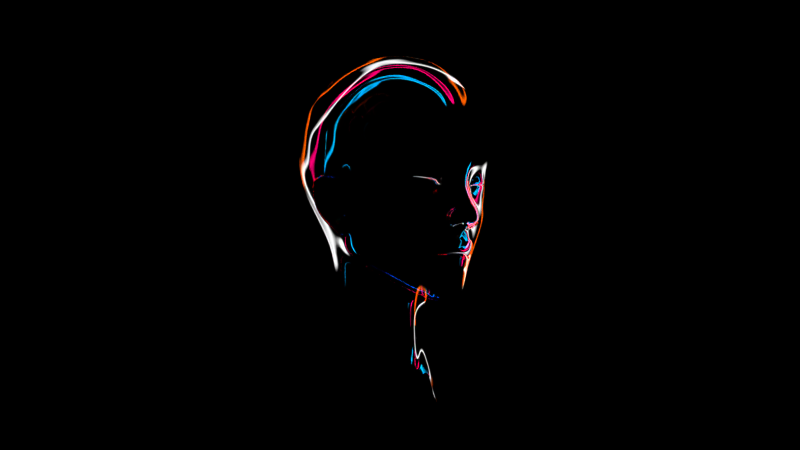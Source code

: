 # Source: FlameHead.blend  (saved by Blender 2.76.0; exported with 4.5.12 LTS)
import bpy
from mathutils import Matrix  # noqa: F401  (used for matrix-valued properties, if any)

bpy.ops.wm.read_factory_settings(use_empty=True)
scene = bpy.context.scene
scene.name = 'Scene'

# ---- collections
col_collection_1 = bpy.data.collections.new('Collection 1'); scene.collection.children.link(col_collection_1)

# ---- materials (node trees are filled in below, after node groups)
mat_flame_head = bpy.data.materials.new('Flame_Head')
mat_flame_head.alpha_threshold = 0.0
mat_flame_head.preview_render_type = 'SHADERBALL'
mat_flame_head.roughness = 0.5

# ---- material node trees
mat_flame_head.use_nodes = True; mat_flame_head.node_tree.nodes.clear()
_N = mat_flame_head.node_tree.nodes; _L = mat_flame_head.node_tree.links
n0 = _N.new('NodeFrame'); n0.name = 'Frame.001'; n0.location = (595, 1074)
n0.label = 'Topmost layer'
n0.width = 429
n1 = _N.new('NodeFrame'); n1.name = 'Frame.002'; n1.location = (607, 827)
n1.label = 'Refraction source'
n1.width = 422
n2 = _N.new('NodeFrame'); n2.name = 'Frame'; n2.location = (1740, 526)
n2.label = 'Remove inner reflections'
n2.width = 656
n3 = _N.new('ShaderNodeValToRGB'); n3.name = 'ColorRamp.006'; n3.location = (-537, -381)
n3.width = 246
n3.color_ramp.interpolation = 'EASE'
while len(n3.color_ramp.elements) > 1: n3.color_ramp.elements.remove(n3.color_ramp.elements[-1])
n3.color_ramp.elements[0].position = 0.0; n3.color_ramp.elements[0].color = (1.0, 1.0, 1.0, 1.0)
_e = n3.color_ramp.elements.new(1.0); _e.color = (1.0, 1.0, 1.0, 1.0)
n4 = _N.new('ShaderNodeValToRGB'); n4.name = 'ColorRamp.007'; n4.location = (-530, -620)
n4.width = 246
n4.color_ramp.interpolation = 'EASE'
while len(n4.color_ramp.elements) > 1: n4.color_ramp.elements.remove(n4.color_ramp.elements[-1])
n4.color_ramp.elements[0].position = 0.0; n4.color_ramp.elements[0].color = (1.0, 1.0, 1.0, 1.0)
_e = n4.color_ramp.elements.new(1.0); _e.color = (0.89, 0.89, 0.89, 1.0)
n5 = _N.new('ShaderNodeValToRGB'); n5.name = 'ColorRamp.002'; n5.location = (-527, -859)
n5.width = 246
n5.color_ramp.interpolation = 'EASE'
while len(n5.color_ramp.elements) > 1: n5.color_ramp.elements.remove(n5.color_ramp.elements[-1])
n5.color_ramp.elements[0].position = 0.0; n5.color_ramp.elements[0].color = (1.0, 1.0, 1.0, 1.0)
_e = n5.color_ramp.elements.new(1.0); _e.color = (0.7874, 0.7874, 0.7874, 1.0)
n6 = _N.new('ShaderNodeBsdfRefraction'); n6.name = 'Refraction BSDF'; n6.location = (-82, -769)
n6.distribution = 'GGX'
n6.inputs[0].default_value = (0.0, 0.5392, 1.0, 1.0)
n7 = _N.new('ShaderNodeMix'); n7.name = 'Mix.005'; n7.location = (30, -30)
n7.data_type = 'RGBA'
n7.inputs[6].default_value = (0.0, 0.0, 0.0, 1.0)
n8 = _N.new('ShaderNodeValToRGB'); n8.name = 'ColorRamp.009'; n8.location = (-47, 1246)
n8.width = 238
n8.color_ramp.interpolation = 'EASE'
while len(n8.color_ramp.elements) > 1: n8.color_ramp.elements.remove(n8.color_ramp.elements[-1])
n8.color_ramp.elements[0].position = 0.4862; n8.color_ramp.elements[0].color = (0.0, 0.0, 0.0, 1.0)
_e = n8.color_ramp.elements.new(0.5); _e.color = (1.0, 1.0, 1.0, 1.0)
_e = n8.color_ramp.elements.new(0.5367); _e.color = (0.0, 0.0, 0.0, 1.0)
n9 = _N.new('ShaderNodeLightPath'); n9.name = 'Light Path.002'; n9.location = (251, 839)
n10 = _N.new('ShaderNodeValToRGB'); n10.name = 'ColorRamp.005'; n10.location = (-77, 803)
n10.width = 238
n10.color_ramp.interpolation = 'EASE'
while len(n10.color_ramp.elements) > 1: n10.color_ramp.elements.remove(n10.color_ramp.elements[-1])
n10.color_ramp.elements[0].position = 0.5229; n10.color_ramp.elements[0].color = (0.0, 0.0, 0.0, 1.0)
_e = n10.color_ramp.elements.new(0.5413); _e.color = (1.0, 1.0, 1.0, 1.0)
_e = n10.color_ramp.elements.new(0.5826); _e.color = (0.0, 0.0, 0.0, 1.0)
n11 = _N.new('ShaderNodeMix'); n11.name = 'Mix'; n11.location = (30, -44)
n11.data_type = 'RGBA'
n11.inputs[7].default_value = (0.0, 0.0, 0.0, 1.0)
n12 = _N.new('ShaderNodeEmission'); n12.name = 'Emission'; n12.location = (252, -30)
n13 = _N.new('ShaderNodeAddShader'); n13.name = 'Add Shader.003'; n13.location = (1114, 907)
n14 = _N.new('ShaderNodeEmission'); n14.name = 'Emission.002'; n14.location = (259, -69)
n15 = _N.new('ShaderNodeValToRGB'); n15.name = 'ColorRamp.004'; n15.location = (-555, 184)
n15.width = 238
n15.color_ramp.interpolation = 'B_SPLINE'
while len(n15.color_ramp.elements) > 1: n15.color_ramp.elements.remove(n15.color_ramp.elements[-1])
n15.color_ramp.elements[0].position = 0.6055; n15.color_ramp.elements[0].color = (0.0, 0.0, 0.0, 1.0)
_e = n15.color_ramp.elements.new(0.8211); _e.color = (1.0, 1.0, 1.0, 1.0)
n16 = _N.new('NodeReroute'); n16.name = 'Reroute'; n16.location = (277, 77)
n16.width = 16
n17 = _N.new('ShaderNodeBsdfRefraction'); n17.name = 'Refraction BSDF.002'; n17.location = (-85, -570)
n17.distribution = 'GGX'
n17.inputs[0].default_value = (1.0, 0.0, 0.183, 1.0)
n18 = _N.new('ShaderNodeAddShader'); n18.name = 'Add Shader.002'; n18.location = (161, -445)
n19 = _N.new('ShaderNodeAddShader'); n19.name = 'Add Shader.001'; n19.location = (374, -496)
n20 = _N.new('ShaderNodeMixShader'); n20.name = 'Mix Shader'; n20.location = (706, 36)
n21 = _N.new('NodeReroute'); n21.name = 'Reroute.001'; n21.location = (296, 2)
n21.width = 16
n21.socket_idname = 'NodeSocketShader'
n22 = _N.new('ShaderNodeBsdfAnisotropic'); n22.name = 'Glossy BSDF.001'; n22.location = (-61, 54)
n22.distribution = 'GGX'
n22.inputs[1].default_value = 0.0
n23 = _N.new('ShaderNodeBsdfRefraction'); n23.name = 'Refraction BSDF.001'; n23.location = (-87, -363)
n23.distribution = 'GGX'
n23.inputs[0].default_value = (1.0, 0.1268, 0.0, 1.0)
n24 = _N.new('ShaderNodeLayerWeight'); n24.name = 'Layer Weight.002'; n24.location = (-971, -667)
n24.inputs[0].default_value = 0.96
n25 = _N.new('ShaderNodeTexCoord'); n25.name = 'Texture Coordinate'; n25.location = (-1447, 823)
n26 = _N.new('ShaderNodeMapping'); n26.name = 'Mapping'; n26.location = (-1264, 849)
n26.inputs[1].default_value = (-14.6, -3.65, 0.0)
n26.inputs[2].default_value = (0.0, 1.571, 0.0)
n27 = _N.new('ShaderNodeTexNoise'); n27.name = 'Noise Texture'; n27.location = (-894, 764)
n27.inputs[2].default_value = 0.08
n27.inputs[3].default_value = 1.0
n27.inputs[8].default_value = 2.5
n28 = _N.new('ShaderNodeLayerWeight'); n28.name = 'Layer Weight'; n28.location = (-867, 379)
n28.inputs[0].default_value = 0.8
n29 = _N.new('ShaderNodeMath'); n29.name = 'Math.001'; n29.location = (-511, 775)
n29.operation = 'MULTIPLY'
n30 = _N.new('ShaderNodeAddShader'); n30.name = 'Add Shader'; n30.location = (1435, 260)
n31 = _N.new('ShaderNodeOutputMaterial'); n31.name = 'Material Output.003'; n31.location = (2575, 388)
n32 = _N.new('ShaderNodeLightPath'); n32.name = 'Light Path.001'; n32.location = (38, -164)
n33 = _N.new('ShaderNodeMath'); n33.name = 'Math.002'; n33.location = (225, -180)
n33.operation = 'GREATER_THAN'
n33.inputs[1].default_value = 1.0
n34 = _N.new('ShaderNodeBsdfTransparent'); n34.name = 'Transparent BSDF.002'; n34.location = (311, -391)
n35 = _N.new('NodeReroute'); n35.name = 'Reroute.002'; n35.location = (38, -111)
n35.width = 16
n35.socket_idname = 'NodeSocketShader'
n36 = _N.new('ShaderNodeValToRGB'); n36.name = 'ColorRamp'; n36.location = (-564, 422)
n36.width = 238
n36.color_ramp.interpolation = 'EASE'
while len(n36.color_ramp.elements) > 1: n36.color_ramp.elements.remove(n36.color_ramp.elements[-1])
n36.color_ramp.elements[0].position = 0.367; n36.color_ramp.elements[0].color = (1.0, 1.0, 1.0, 1.0)
_e = n36.color_ramp.elements.new(0.6284); _e.color = (0.0, 0.0, 0.0, 1.0)
n37 = _N.new('ShaderNodeMixShader'); n37.name = 'Mix Shader.002'; n37.location = (486, -30)
n37.mute = True
n7.parent = n0
n11.parent = n1
n12.parent = n1
n14.parent = n0
n32.parent = n2
n33.parent = n2
n34.parent = n2
n35.parent = n2
n37.parent = n2
_L.new(n28.outputs[1], n36.inputs[0])
_L.new(n24.outputs[1], n5.inputs[0])
_L.new(n20.outputs[0], n30.inputs[1])
_L.new(n21.outputs[0], n20.inputs[2])
_L.new(n16.outputs[0], n20.inputs[0])
_L.new(n28.outputs[1], n15.inputs[0])
_L.new(n28.outputs[1], n29.inputs[0])
_L.new(n10.outputs[0], n11.inputs[6])
_L.new(n24.outputs[1], n3.inputs[0])
_L.new(n18.outputs[0], n19.inputs[0])
_L.new(n17.outputs[0], n18.inputs[1])
_L.new(n24.outputs[1], n4.inputs[0])
_L.new(n29.outputs[0], n10.inputs[0])
_L.new(n25.outputs[3], n26.inputs[0])
_L.new(n27.outputs[0], n29.inputs[1])
_L.new(n26.outputs[0], n27.inputs[0])
_L.new(n23.outputs[0], n18.inputs[0])
_L.new(n33.outputs[0], n37.inputs[0])
_L.new(n34.outputs[0], n37.inputs[2])
_L.new(n32.outputs[9], n33.inputs[0])
_L.new(n9.outputs[0], n11.inputs[0])
_L.new(n5.outputs[0], n6.inputs[2])
_L.new(n3.outputs[0], n23.inputs[2])
_L.new(n4.outputs[0], n17.inputs[2])
_L.new(n29.outputs[0], n8.inputs[0])
_L.new(n11.outputs[2], n12.inputs[0])
_L.new(n13.outputs[0], n30.inputs[0])
_L.new(n7.outputs[2], n14.inputs[0])
_L.new(n8.outputs[0], n7.inputs[7])
_L.new(n9.outputs[0], n7.inputs[0])
_L.new(n14.outputs[0], n13.inputs[0])
_L.new(n12.outputs[0], n13.inputs[1])
_L.new(n6.outputs[0], n19.inputs[1])
_L.new(n35.outputs[0], n37.inputs[1])
_L.new(n36.outputs[0], n16.inputs[0])
_L.new(n19.outputs[0], n20.inputs[1])
_L.new(n22.outputs[0], n21.inputs[0])
_L.new(n37.outputs[0], n31.inputs[0])
_L.new(n30.outputs[0], n35.inputs[0])
_L.new(n15.outputs[0], n22.inputs[0])
n31.is_active_output = True

# ---- world
world_world_001 = bpy.data.worlds.new('World.001'); scene.world = world_world_001
world_world_001.use_nodes = True; world_world_001.node_tree.nodes.clear()
_N = world_world_001.node_tree.nodes; _L = world_world_001.node_tree.links
n0 = _N.new('ShaderNodeBackground'); n0.name = 'Background.003'; n0.location = (-2, 737)
n0.inputs[0].default_value = (0.0, 0.0, 0.0, 1.0)
n1 = _N.new('ShaderNodeOutputWorld'); n1.name = 'World Output.003'; n1.location = (567, 714)
_L.new(n0.outputs[0], n1.inputs[0])
n1.is_active_output = True
world_world_001.color = (0.0, 0.0, 0.0)
world_world_001.use_sun_shadow = False
world_world_001.sun_shadow_jitter_overblur = 0.0
world_world_001.cycles.sampling_method = 'MANUAL'

# ---- cameras
cam_camera_006 = bpy.data.cameras.new('Camera.006')
cam_camera_006.type = 'PANO'
cam_camera_006.clip_end = 100.0
cam_camera_006.lens = 35.0
cam_camera_006.sensor_width = 32.0
cam_camera_006.sensor_height = 18.0
cam_camera_006.display_size = 2.0
cam_camera_006.fisheye_lens = 41.81
cam_camera_006.dof.focus_distance = 0.0

# ---- meshes
me_cube_029 = bpy.data.meshes.new('Cube.029')
me_cube_029.from_pydata([(-1.269, -3.267, 26.03), (0.0, -4.305, 25.49), (-3.195, -0.3226, 30.94), (0.0, 3.076, 35.0), (0.0, -5.257, 31.27), (0.0, -4.327, 34.32), (0.0, -0.3774, 36.35), (0.0, 2.28, 26.41), (0.0, 2.405, 27.57), (0.0, 3.524, 29.18), (0.0, 4.261, 33.01), (-2.689, -1.154, 27.58), (-1.411, -4.801, 31.23), (-1.949, -4.455, 31.36), (-0.08952, -5.116, 28.36), (-0.1391, -5.483, 28.51), (-0.2434, -5.544, 28.69), (0.0, -4.579, 27.3), (-0.6143, -4.369, 27.25), (-0.7553, -4.434, 29.86), (-2.452, -3.703, 29.88), (-2.812, -3.234, 30.13), (-1.12, -4.408, 30.22), (-1.846, -4.268, 30.27), (-0.8369, -4.239, 30.13), (-0.8542, -4.259, 30.15), (-0.7528, -4.478, 30.39), (-1.114, -4.413, 30.26), (-1.506, -4.419, 30.28), (-2.085, -4.001, 30.32), (-2.035, -4.045, 30.31), (-1.468, -4.449, 30.79), (-2.28, -3.852, 30.65), (-2.431, -4.091, 31.34), (-2.753, -3.614, 31.17), (-2.091, -4.015, 29.73), (-3.148, 0.68, 29.82), (-2.181, -1.987, 26.94), (-0.5987, -4.068, 25.61), (-3.344, 0.639, 32.23), (-2.34, -3.855, 29.35), (-0.6212, -4.626, 29.0), (-0.7099, -4.517, 28.73), (-0.6732, -4.486, 28.45), (-0.5584, -4.585, 28.31), (-0.3074, -5.083, 30.96), (-0.2439, -4.931, 30.53), (-0.2152, -4.912, 30.1), (-0.2609, -5.446, 29.04), (-2.037, -4.037, 30.34), (-0.8722, -4.262, 30.12), (-0.6935, -4.414, 30.17), (-0.4859, -4.54, 30.14), (-1.04, -4.53, 30.66), (-0.974, -4.959, 31.1), (-0.2108, -4.597, 27.31), (-1.065, -4.004, 27.19), (-0.5403, -4.732, 27.84), (-0.2561, -4.852, 27.92), (0.0, -4.803, 27.84), (-0.485, -4.452, 26.7), (0.0, -4.616, 26.68), (-0.6666, -4.309, 26.77), (-0.8803, -4.145, 26.91), (-3.045, 0.4509, 29.13), (-3.313, 0.3921, 31.51), (-2.657, -3.418, 29.53), (-2.425, -3.69, 30.37), (-1.927, -4.162, 29.97), (0.0, -2.891, 35.72), (0.0, 1.172, 36.12), (-0.08521, -4.893, 28.26), (-0.4939, -4.725, 28.33), (-0.5359, -4.911, 28.37), (-0.453, -5.046, 28.4), (-0.3538, -5.079, 28.41), (-0.2601, -4.984, 28.41), (-0.2771, -4.848, 28.38), (-0.1736, -4.799, 28.19), (-2.788, -0.3232, 28.46), (-3.377, -0.06644, 28.54), (-3.535, 0.6047, 29.32), (-3.546, 0.7966, 29.89), (-3.646, 0.7451, 30.41), (-3.555, 0.346, 30.78), (-3.362, -0.3614, 30.64), (-2.452, -3.215, 28.41), (-2.388, -2.824, 27.89), (-2.288, -2.391, 27.38), (0.0, -5.702, 28.72), (0.0, -5.583, 29.1), (0.0, -4.975, 30.1), (0.0, -4.957, 30.53), (0.0, -5.113, 30.93), (0.0, -5.583, 28.47), (-0.227, -4.826, 27.45), (0.0, -4.782, 27.45), (0.0, -4.749, 27.1), (0.0, -4.703, 26.8), (0.0, -4.441, 26.16), (-2.983, -2.816, 29.75), (-0.9513, -3.681, 25.8), (-0.845, -4.098, 26.35), (-0.5418, -4.283, 26.23), (-1.151, -4.401, 29.92), (-0.8415, -4.372, 30.02), (-2.448, -1.584, 27.24), (-2.845, -1.701, 28.33), (-2.772, -1.431, 27.95), (-2.925, -2.105, 28.86), (0.0, -4.368, 26.5), (-0.7025, -4.163, 26.59), (-0.4522, -4.266, 26.53), (0.0, -3.854, 25.3), (0.0, -2.227, 25.37), (-2.064, -1.584, 26.65), (-2.62, -2.345, 28.13), (-2.683, -2.742, 28.63), (-2.535, -1.952, 27.66), (-0.6365, -4.845, 28.38), (-0.5394, -5.097, 28.43), (-1.165, -3.88, 26.61), (-1.708, -2.662, 26.43), (-1.802, -3.088, 26.9), (-1.013, -3.972, 26.77), (-0.458, -4.609, 27.12), (-0.6368, -4.477, 27.11), (-0.4931, -4.527, 26.8), (-0.6641, -4.396, 26.85), (-1.039, -4.235, 27.43), (-1.215, -3.943, 27.13), (-1.897, -3.497, 27.49), (-0.7741, -4.751, 28.8), (-0.8043, -4.738, 28.49), (-0.7188, -4.765, 28.91), (-0.5894, -5.026, 28.9), (-0.6607, -5.124, 28.61), (-0.3166, -5.206, 28.51), (0.0, -5.135, 28.31), (0.0, -4.916, 28.23), (-0.08466, -5.318, 28.4), (0.0, -5.36, 28.34), (0.0, -4.814, 28.16), (-0.3213, -4.766, 28.32), (-0.3764, -5.244, 28.64), (-0.3746, -5.231, 28.9), (-0.3013, -4.942, 27.78), (0.0, -4.869, 27.7), (-0.4357, -4.712, 28.32), (-0.4485, -4.683, 28.17), (-0.2305, -4.812, 28.04), (0.0, -4.767, 28.0), (-0.6991, -4.54, 28.2), (-0.5334, -4.66, 27.99), (-0.7845, -4.452, 28.42), (-0.8209, -4.475, 28.74), (-0.7187, -4.512, 29.02), (-0.7795, -4.494, 27.68), (0.0, -3.355, 25.21), (-1.188, -4.209, 27.83), (-0.9941, -4.414, 28.35), (-0.9784, -4.448, 28.75), (-1.354, -3.886, 27.16), (-1.102, -4.201, 27.61), (-0.8079, -4.404, 27.84), (-0.9057, -4.396, 28.06), (0.0, -4.582, 27.29), (-0.4206, -4.505, 27.27), (-0.6119, -4.37, 27.23), (-0.6662, -4.568, 27.36), (-1.04, -4.021, 27.17), (-1.055, -4.021, 27.21), (-1.168, -3.94, 27.01), (-1.209, -4.019, 27.32), (-0.9751, -4.106, 27.19), (-0.9759, -4.11, 27.21), (-0.8455, -4.217, 26.97), (-0.9759, -4.294, 27.36), (-1.183, -4.311, 29.61), (-0.733, -4.448, 29.67), (-0.376, -4.933, 29.21), (-0.5425, -4.963, 29.02), (-0.3773, -5.165, 29.05), (-0.2015, -5.303, 29.27), (0.0, -5.424, 29.34), (-0.7501, -4.462, 29.37), (-1.593, -4.257, 29.05), (-1.872, -3.825, 28.01), (-1.322, -3.808, 26.91), (-0.8646, -4.227, 27.2), (-0.8696, -4.228, 27.22), (-0.8622, -4.322, 27.27), (-0.8065, -4.306, 27.1), (-0.5379, -4.783, 27.72), (-0.7774, -4.582, 27.57), (-0.3106, -4.241, 25.54), (-0.2562, -4.558, 26.68), (-0.2816, -4.387, 26.19), (-0.2293, -4.339, 26.51), (-0.2355, -4.706, 27.13), (-0.262, -4.641, 26.79), (-0.2095, -4.597, 27.29), (-0.4241, -4.497, 27.29), (-0.4526, -4.743, 27.41), (-0.3223, -4.694, 28.55), (-0.3986, -4.67, 28.55), (-0.4703, -4.667, 28.57), (-0.2653, -4.78, 28.61), (-0.2723, -4.901, 28.66), (-0.3798, -4.984, 28.68), (-0.4628, -4.958, 28.68), (-0.5214, -4.833, 28.65), (-0.2155, -5.087, 29.68), (0.0, -5.192, 29.69), (-0.445, -4.575, 29.71), (-0.5069, -4.566, 29.32), (-0.3185, -4.748, 30.12), (-0.3037, -4.832, 29.69), (-0.8916, -4.445, 29.12), (-2.235, -3.885, 30.07), (-2.576, -0.7857, 27.3), (-2.356, -1.217, 26.93), (-2.564, 0.1068, 27.95), (-1.113, -2.828, 25.75), (-0.5295, -3.636, 25.35), (-1.543, -2.275, 26.15), (-0.8475, -3.306, 25.5), (-0.282, -3.782, 25.32), (-2.447, -3.555, 28.91), (-2.99, -2.45, 29.29), (-2.724, -3.109, 29.09), (-1.768, -4.073, 28.53), (-1.504, -2.943, 26.24), (-1.551, -3.421, 26.73), (-1.347, -2.538, 25.95), (-1.309, -4.019, 27.43), (-1.04, -4.389, 29.34), (-1.256, -4.371, 28.88), (-1.431, -4.252, 28.28), (0.0, -4.399, 25.76), (-0.938, -3.884, 26.03), (-0.5985, -4.185, 25.86), (-1.239, -3.599, 26.31), (-0.3146, -4.331, 25.8), (-1.576, -3.741, 27.27), (-1.541, -3.965, 27.75), (-2.99, -2.955, 30.51), (-3.194, -1.388, 30.15), (0.0, -5.126, 32.56), (0.0, 4.071, 30.31), (-0.6258, -5.038, 31.01), (-0.9053, -4.711, 30.82), (-0.5566, -4.59, 30.47), (-0.3249, -5.225, 31.28), (-0.637, -5.153, 31.34), (-0.964, -5.058, 31.44), (-1.39, -4.896, 31.56), (-2.402, -4.129, 31.78), (-2.743, -3.62, 31.74), (-1.93, -4.537, 31.69), (-0.3494, -4.778, 30.52), (-1.44, -4.61, 30.98), (-0.2565, -4.99, 30.72), (0.0, -5.007, 30.7), (-0.4356, -4.871, 30.74), (-2.412, -3.838, 30.96), (-2.656, -3.486, 30.76), (-1.882, -4.198, 30.78), (-1.847, -4.277, 30.31), (-1.943, -4.263, 31.02), (-3.378, -0.2935, 30.45), (-3.206, -0.3282, 30.04), (-3.524, 0.2692, 30.56), (-3.597, 0.5921, 30.27), (-3.521, 0.6443, 29.9), (-3.499, 0.4536, 29.48), (-3.347, -0.1873, 28.85), (-3.363, 0.45, 29.62), (-3.389, 0.6046, 29.89), (-3.454, 0.5534, 30.21), (-3.382, 0.2141, 30.48), (-3.236, -0.2366, 30.41), (-3.29, 0.1234, 29.9), (-3.236, -0.08111, 30.04), (-3.299, 0.213, 29.78), (-3.299, 0.1564, 29.65), (-3.136, -0.5377, 29.82), (-3.166, -0.4817, 29.62), (-3.121, -0.4915, 29.29), (-3.012, -0.6758, 29.0), (-3.033, -0.5632, 28.92), (-2.835, -0.5236, 28.88), (-2.834, -0.6293, 28.91), (-3.043, -0.4318, 29.29), (-3.087, -0.4221, 29.62), (-3.068, -0.1326, 29.99), (-3.12, -0.8041, 30.05), (-3.082, -0.7892, 29.66), (-3.045, -0.7864, 29.3), (-3.447, 0.2528, 28.84), (-3.413, 0.1881, 29.07), (-3.366, 0.6415, 29.27), (-3.277, 0.2709, 28.8), (-3.203, -0.02837, 28.53), (-3.388, 0.3753, 30.82), (-3.201, -0.3614, 30.64), (-3.48, 0.7856, 30.43), (-3.38, 0.8395, 29.88), (-3.032, 0.02297, 29.83), (-3.02, 0.02862, 29.69), (-3.078, -0.06894, 29.58), (-3.051, -0.136, 29.6), (-3.055, -0.2158, 29.7), (-3.055, -0.2566, 29.81), (-3.207, -0.6203, 30.28), (-3.253, -0.3807, 30.28), (-3.213, -0.3282, 30.31), (-3.302, 0.2834, 30.02), (-3.231, -0.009481, 30.24), (-3.31, 0.3782, 29.83), (-3.349, 0.3218, 29.59), (-3.203, -0.2704, 30.15), (-3.182, -0.11, 29.96), (-3.225, 0.08347, 29.65), (-3.215, 0.1296, 29.74), (-3.203, 0.02935, 29.85), (-3.217, -0.4559, 30.03), (-3.079, -0.2836, 30.06), (-2.719, -3.472, 32.37), (-2.681, -3.244, 33.13), (-2.605, -2.954, 33.81), (-3.042, -0.4577, 29.82), (-3.122, -0.374, 29.99), (-3.069, -0.3109, 28.25), (-2.961, -0.7281, 28.06), (-2.96, -0.9055, 28.12), (-3.009, -0.8149, 29.06), (-3.117, -1.325, 29.61), (-3.024, -1.198, 29.04), (-2.914, -0.4361, 29.75), (-2.918, -0.4356, 29.94), (-2.947, -0.5245, 29.93), (-2.93, -0.5665, 29.78), (-3.411, 0.3104, 29.49), (-3.316, 0.1988, 29.11), (-3.151, -0.1492, 28.89), (-3.257, -0.02168, 29.33), (-3.347, 0.1309, 29.57), (-3.209, -0.2694, 29.22), (-3.069, -0.1102, 29.49), (-3.226, 0.04284, 29.55), (-3.008, -0.1784, 29.39), (-3.127, -0.08447, 29.37), (-2.997, -0.303, 29.3), (-3.135, -0.3101, 29.29), (-2.901, -0.2603, 29.24), (-2.912, -0.1715, 29.35), (-2.944, -0.1678, 29.48), (-2.816, -0.2969, 29.44), (-2.827, -0.406, 29.33), (-2.831, -0.4921, 29.42), (-2.812, -0.4266, 29.54), (-2.918, -0.6132, 29.55), (-2.892, -0.6132, 29.29), (-2.911, -0.311, 29.57), (-3.117, -0.4342, 29.01), (-3.017, -0.4283, 29.1), (-2.917, -0.3984, 29.12), (-2.827, -0.4707, 29.0), (-2.825, -0.6004, 29.05), (-3.095, -0.4212, 28.82), (-3.013, -0.995, 28.94), (-3.123, -0.9302, 28.49), (-3.07, -1.058, 28.46), (-3.181, -0.8004, 28.23), (-3.112, -0.7231, 28.06), (-3.099, -0.9043, 28.16), (-3.256, -0.3703, 28.26), (-3.257, -0.4317, 28.68), (-3.004, -0.4848, 28.1), (-3.206, -0.5243, 28.1), (-3.073, -0.5753, 28.82), (-3.123, -0.7879, 28.8), (-2.984, -1.103, 28.45), (-3.108, -1.831, 29.51), (-3.036, -1.546, 29.02), (-2.953, -1.272, 28.43), (-2.904, -0.9583, 28.06), (-2.903, -0.5972, 28.31), (-2.906, -0.435, 28.75), (-3.127, 0.2774, 29.28), (-3.199, 0.4336, 29.74), (-3.222, 0.3938, 30.14), (-3.204, 0.2053, 30.34), (-3.128, -0.2898, 30.44), (-3.05, 0.02084, 28.99), (-2.711, -0.3238, 27.67), (-2.856, -0.7189, 27.96), (-3.121, -0.6442, 30.49), (-3.115, -0.8702, 30.53), (-3.17, -2.184, 30.19), (-3.161, -2.225, 30.88), (-3.227, -1.388, 30.68), (-3.033, -2.93, 31.02), (0.0, -4.668, 26.73), (-0.4889, -4.495, 26.74), (-0.6653, -4.357, 26.81), (-0.299, -4.931, 27.83), (0.0, -4.863, 27.73), (-1.01, -4.063, 27.18), (-1.018, -4.065, 27.21), (-0.8632, -4.185, 26.94), (-0.9984, -4.285, 27.38), (-0.5453, -4.777, 27.76), (-0.7894, -4.566, 27.61), (-0.259, -4.607, 26.73), (-1.517, -4.405, 30.24), (-1.541, -4.352, 29.89), (-1.944, -2.35, 26.67), (-2.035, -2.788, 27.12), (-2.141, -3.224, 27.67), (-1.953, -4.119, 29.19), (-2.163, -3.581, 28.2), (-1.675, -4.233, 29.64), (-1.798, -1.941, 26.39), (-2.095, -3.88, 28.71), (-1.383, -4.816, 32.4), (-1.92, -4.45, 32.48), (-2.348, -4.05, 32.46), (-0.9234, -5.03, 32.29), (0.0, -5.25, 31.83), (-0.6168, -5.179, 31.78), (-0.482, -5.093, 32.48), (-0.3242, -5.23, 31.8), (0.0, -4.867, 33.45), (-0.892, -4.407, 34.0), (-1.816, -3.796, 34.06), (-1.38, -4.554, 33.35), (-1.885, -4.2, 33.31), (-0.9108, -4.773, 33.33), (-0.4992, -4.333, 34.25), (-2.249, -3.4, 33.94), (-0.4658, -4.85, 33.42), (-2.308, -3.774, 33.23), (-3.157, -2.189, 31.53), (-3.019, -2.876, 31.64), (-3.22, -1.313, 31.3), (-3.212, -1.194, 31.97), (-3.007, -2.759, 32.25), (-3.151, -2.098, 32.14), (-3.152, -1.914, 32.88), (-2.988, -2.55, 33.0), (-3.273, -1.032, 32.71), (-3.278, -0.8171, 33.43), (-2.913, -2.333, 33.65), (-3.337, -0.2499, 32.49), (-3.357, -0.003877, 33.21), (-3.29, -0.4667, 31.8), (-3.214, -0.7263, 31.11), (-2.145, 2.852, 29.77), (-3.029, 1.903, 30.3), (-3.207, 1.147, 31.04), (-3.205, 1.698, 31.76), (-2.865, 2.658, 31.16), (-2.165, 3.443, 30.72), (-1.057, -0.3718, 36.21), (-1.025, 1.117, 35.99), (-1.047, 3.004, 34.87), (-1.005, -2.793, 35.6), (-2.581, -0.4241, 35.09), (-2.611, 0.6647, 34.89), (-3.089, -0.6164, 34.23), (-1.933, -0.3588, 35.8), (-3.163, 0.325, 34.06), (-1.928, 0.9559, 35.58), (-1.789, -2.533, 35.3), (-1.274, -4.119, 34.15), (-2.356, -2.309, 34.89), (-2.742, -2.235, 34.33), (0.0, -1.789, 36.16), (-1.034, -1.735, 36.03), (-1.898, -1.582, 35.66), (-2.527, -1.485, 35.1), (-2.971, -1.492, 34.34), (-3.128, -1.697, 33.56), (0.0, -3.665, 35.07), (-0.8991, -3.649, 34.88), (-1.678, -3.294, 34.74), (-2.239, -2.926, 34.54), (-2.54, -2.685, 34.29), (-2.546, 2.427, 34.01), (-3.133, 1.967, 32.5), (-2.96, 2.12, 33.37), (-1.952, 2.802, 34.48), (0.0, 3.772, 34.13), (0.0, 4.362, 31.6), (0.0, 2.24, 35.65), (-1.034, 2.145, 35.53), (-1.946, 1.861, 35.16), (-2.611, 1.536, 34.52), (-3.12, 1.233, 33.76), (-3.332, 0.8736, 32.92), (-1.899, 3.835, 32.78), (-1.983, 3.778, 31.71), (-1.867, 3.44, 33.73), (-1.038, 4.168, 32.95), (-1.068, 4.225, 31.62), (-1.043, 3.678, 34.02), (-1.116, 3.394, 29.37), (-1.104, 3.922, 30.43), (-2.743, 2.976, 32.01), (-2.374, 3.082, 33.53), (-2.556, 3.182, 32.79), (-3.2, 0.3456, 30.54), (-3.204, 0.5846, 30.3), (-3.197, -0.04655, 30.84), (-2.805, 1.599, 29.48), (-2.589, 1.039, 28.59), (-2.042, 2.302, 28.99), (-1.926, 1.72, 27.97), (0.0, 3.007, 28.34), (-0.9858, 2.281, 27.7), (-1.077, 2.894, 28.51), (-2.096, 0.3846, 26.2), (-2.036, 0.3487, 24.67), (-2.147, 0.6652, 23.99), (0.0, 2.467, 25.27), (0.0, 3.082, 23.9), (0.0, -1.729, 24.76), (0.0, -1.704, 23.7), (0.0, -1.587, 22.72), (0.0, -1.732, 21.96), (-0.9559, 2.251, 25.24), (-1.014, 2.815, 23.93), (-0.9233, 2.06, 26.43), (-1.822, 1.402, 26.45), (-1.811, 1.419, 25.03), (-1.96, 1.7, 23.99), (-2.328, 0.3021, 27.41), (-1.29, -1.902, 26.02), (-1.551, -1.56, 26.26), (-1.873, -1.217, 26.52), (-1.032, -2.197, 25.8), (-0.8204, -2.503, 25.6), (-0.2157, -3.323, 25.23), (-0.4377, -2.354, 25.51), (0.0, -2.681, 25.28), (-0.3064, -2.761, 25.36), (-0.6153, -2.94, 25.41), (-0.4311, -3.366, 25.29), (-2.364, -0.4586, 27.15), (-2.47, -0.2172, 27.41), (-2.129, -0.8737, 26.83), (-2.162, -0.1494, 27.0), (-0.995, -1.196, 25.08), (-0.9852, -1.091, 24.33), (-1.471, -0.7549, 25.44), (-1.827, -0.4135, 25.68), (-0.5778, -1.577, 24.91), (-0.4705, -1.565, 23.82), (-0.6747, -1.941, 25.47), (0.0, -1.939, 25.15), (-1.084, -1.637, 25.81), (-1.435, -1.263, 26.08), (-1.73, -0.8707, 26.37), (-1.914, -0.5801, 26.66), (-1.443, -0.6688, 24.62), (-1.786, -0.4191, 24.65), (-0.4131, -1.499, 22.69), (-0.4131, -1.638, 21.96), (-2.024, -0.2905, 23.27), (-1.696, -0.8296, 23.42), (-1.289, -1.005, 23.44), (-1.54, -1.405, 22.23), (-1.14, -1.552, 22.35), (-1.852, -0.8983, 21.97), (-1.405, -1.616, 20.72), (-1.117, -2.114, 21.03), (-0.7385, -2.242, 21.22), (-0.8945, -1.076, 23.33), (-0.7669, -1.544, 22.24), (-1.507, -4.38, 30.26), (-1.832, -4.263, 30.3), (-0.8785, -4.209, 30.14), (-2.033, -4.014, 30.33), (-2.032, -4.018, 30.32), (-2.053, -3.991, 30.32), (-1.501, -4.389, 30.27), (-1.13, -4.395, 30.24), (-0.8799, -4.199, 30.14), (-0.8571, -4.182, 30.13), (-1.832, -4.259, 30.29), (-1.13, -4.393, 30.24), (-1.017, -4.016, 27.2), (-1.012, -4.015, 27.19), (-0.4241, -4.449, 27.28), (-0.2095, -4.548, 27.29), (-0.8696, -4.18, 27.21), (-0.8646, -4.179, 27.2), (-0.9758, -4.06, 27.21), (-0.9752, -4.058, 27.2), (-1.033, -4.001, 27.2), (-1.023, -4.002, 27.18), (-0.6119, -4.322, 27.23), (-0.4206, -4.456, 27.27), (0.0, -4.534, 27.29), (-1.039, -3.991, 27.19), (-0.2108, -4.549, 27.3), (-0.6143, -4.32, 27.24), (0.0, -4.531, 27.3), (0.0, -4.359, 27.37), (-0.6143, -4.148, 27.32), (-0.2108, -4.377, 27.38), (-1.039, -3.819, 27.18), (0.0, -4.362, 27.17), (-0.4206, -4.284, 27.16), (-0.6119, -4.15, 27.11), (-1.023, -3.829, 27.06), (-1.033, -3.829, 27.28), (-0.9752, -3.886, 27.08), (-0.9758, -3.888, 27.28), (-0.8646, -4.007, 27.08), (-0.8696, -4.008, 27.29), (-0.2095, -4.376, 27.18), (-0.4241, -4.277, 27.36), (-1.012, -3.843, 27.07), (-1.017, -3.844, 27.28), (-0.8451, -4.298, 30.17), (-0.8178, -4.272, 30.14), (-2.135, -3.971, 30.33), (-1.867, -4.275, 30.19), (-1.128, -4.429, 30.14), (-0.8677, -4.288, 30.09), (-2.075, -4.054, 30.26), (-1.503, -4.49, 30.44), (-2.075, -4.039, 30.41), (-1.85, -4.329, 30.47), (-1.534, -4.42, 30.15), (-1.084, -4.488, 30.37), (-1.478, -4.326, 30.26), (-1.805, -4.194, 30.3), (-0.8842, -4.155, 30.14), (-2.02, -3.961, 30.33), (-2.019, -3.965, 30.31), (-2.025, -3.953, 30.32), (-1.472, -4.334, 30.27), (-1.115, -4.331, 30.25), (-0.883, -4.156, 30.15), (-0.8741, -4.147, 30.14), (-1.804, -4.189, 30.29), (-1.117, -4.326, 30.24), (-1.114, -4.305, 30.25), (-2.017, -3.961, 30.32), (-1.799, -4.18, 30.29), (-0.8871, -4.151, 30.14), (-1.466, -4.306, 30.27)], [], [(48, 16, 89, 90), (47, 91, 92, 46), (16, 15, 94, 89), (178, 19, 105, 104), (631, 632, 50, 22), (628, 632, 105, 51), (19, 52, 51, 105), (62, 111, 112, 60), (111, 102, 103, 112), (20, 66, 40, 35), (20, 21, 100, 66), (107, 116, 117, 109), (87, 116, 118, 88), (37, 88, 118, 106), (11, 106, 118, 108), (107, 108, 118, 116), (86, 117, 116, 87), (44, 72, 73, 119), (14, 76, 77, 71), (73, 74, 120, 119), (102, 111, 124, 121), (62, 63, 124, 111), (126, 128, 127, 125), (43, 133, 132, 42), (42, 132, 134, 41), (43, 44, 119, 133), (133, 136, 135, 132), (119, 120, 136, 133), (14, 137, 75, 76), (74, 75, 137, 120), (14, 71, 139, 138), (14, 138, 141, 140), (140, 141, 94, 15), (14, 140, 15, 137), (71, 77, 143, 78), (139, 71, 78, 142), (15, 16, 144, 137), (120, 137, 144, 136), (135, 136, 144, 145), (16, 48, 145, 144), (17, 96, 95, 55), (146, 95, 96, 147), (44, 149, 148, 72), (78, 143, 148, 149), (58, 59, 151, 150), (150, 151, 142, 78), (44, 152, 153, 149), (43, 154, 152, 44), (42, 155, 154, 43), (41, 156, 155, 42), (78, 149, 153, 150), (57, 58, 150, 153), (129, 157, 164, 163), (57, 153, 164, 157), (152, 165, 164, 153), (152, 154, 160, 165), (154, 155, 161, 160), (155, 156, 218, 161), (168, 126, 125, 167), (63, 170, 172, 124), (170, 56, 130, 172), (130, 56, 171, 173), (173, 171, 129, 163), (162, 130, 173, 235), (235, 173, 163, 159), (41, 180, 215, 156), (134, 181, 180, 41), (132, 135, 181, 134), (145, 48, 183, 182), (182, 183, 180, 181), (135, 145, 182, 181), (48, 90, 184, 183), (156, 215, 185, 218), (121, 124, 172, 188), (130, 162, 188, 172), (18, 169, 191, 190), (190, 191, 177, 175), (126, 192, 176, 128), (126, 168, 189, 192), (174, 176, 192, 189), (169, 194, 177, 191), (159, 163, 164, 165), (112, 198, 196, 60), (198, 110, 61, 196), (103, 197, 198, 112), (197, 99, 110, 198), (97, 199, 200, 98), (199, 125, 127, 200), (125, 199, 201, 167), (199, 97, 166, 201), (18, 202, 203, 169), (202, 55, 95, 203), (95, 146, 193, 203), (193, 194, 169, 203), (143, 204, 205, 148), (148, 205, 206, 72), (77, 207, 204, 143), (76, 208, 207, 77), (75, 209, 208, 76), (74, 210, 209, 75), (73, 211, 210, 74), (72, 206, 211, 73), (183, 184, 213, 212), (212, 213, 91, 47), (212, 47, 216, 217), (217, 216, 52, 214), (214, 215, 180, 217), (183, 212, 217, 180), (179, 185, 215, 214), (19, 179, 214, 52), (629, 67, 219, 633), (20, 219, 67, 21), (630, 633, 219, 68), (20, 35, 68, 219), (106, 11, 220, 221), (37, 106, 221, 115), (1, 195, 227, 113), (38, 224, 227, 195), (38, 101, 226, 224), (0, 223, 226, 101), (66, 100, 229, 230), (230, 229, 109, 117), (40, 66, 230, 228), (228, 230, 117, 86), (232, 233, 123, 122), (223, 0, 232, 234), (234, 232, 122, 225), (161, 218, 236, 237), (237, 236, 178, 186), (160, 161, 237, 238), (238, 237, 186, 231), (179, 236, 218, 185), (19, 178, 236, 179), (101, 38, 241, 240), (240, 241, 103, 102), (0, 101, 240, 242), (242, 240, 102, 121), (99, 197, 243, 239), (239, 243, 195, 1), (197, 103, 241, 243), (243, 241, 38, 195), (242, 121, 188, 233), (0, 242, 233, 232), (159, 165, 160, 238), (235, 245, 244, 162), (159, 238, 245, 235), (162, 244, 233, 188), (123, 233, 244, 131), (131, 244, 245, 187), (187, 245, 238, 231), (628, 51, 26, 627), (627, 26, 53, 638), (634, 638, 53, 31), (629, 635, 32, 67), (26, 252, 251, 53), (26, 51, 52, 252), (250, 45, 253, 254), (250, 254, 255, 54), (54, 255, 256, 12), (34, 33, 257, 258), (33, 13, 259, 257), (13, 12, 256, 259), (4, 253, 45, 93), (46, 260, 216, 47), (52, 216, 260, 252), (54, 12, 261, 251), (251, 261, 31, 53), (92, 263, 262, 46), (263, 93, 45, 262), (45, 250, 264, 262), (54, 251, 264, 250), (251, 252, 260, 264), (46, 262, 264, 260), (32, 265, 266, 67), (21, 67, 266, 246), (634, 636, 268, 28), (636, 635, 49, 268), (261, 269, 267, 31), (269, 265, 32, 267), (12, 13, 269, 261), (13, 33, 265, 269), (33, 34, 266, 265), (85, 84, 272, 270), (84, 83, 273, 272), (83, 82, 274, 273), (82, 81, 275, 274), (274, 275, 277, 278), (273, 274, 278, 279), (272, 273, 279, 280), (270, 272, 280, 281), (289, 292, 291, 290), (289, 288, 293, 292), (287, 294, 293, 288), (287, 286, 331, 294), (294, 331, 342, 362), (294, 362, 363, 293), (288, 298, 297, 287), (286, 287, 297, 296), (81, 299, 300, 275), (299, 80, 276, 300), (299, 81, 301, 302), (80, 299, 302, 303), (84, 85, 305, 304), (83, 84, 304, 306), (82, 83, 306, 307), (81, 82, 307, 301), (309, 310, 311, 312), (308, 309, 312, 313), (314, 85, 270, 315), (315, 270, 281, 316), (277, 320, 319, 278), (320, 285, 284, 319), (278, 319, 317, 279), (319, 284, 282, 317), (279, 317, 318, 280), (317, 282, 283, 318), (280, 318, 316, 281), (271, 315, 316, 321), (283, 321, 316, 318), (285, 323, 324, 284), (323, 310, 309, 324), (284, 324, 325, 282), (324, 309, 308, 325), (282, 325, 322, 283), (325, 308, 295, 322), (271, 321, 283, 322), (271, 327, 332, 326), (288, 289, 336, 298), (337, 297, 298, 338), (314, 315, 271, 326), (295, 327, 271, 322), (326, 332, 331, 286), (327, 313, 339, 340), (332, 327, 340, 341), (331, 332, 341, 342), (340, 339, 342, 341), (344, 343, 275, 300), (275, 343, 320, 277), (343, 344, 346, 347), (285, 320, 343, 347), (344, 345, 348, 346), (310, 323, 350, 349), (285, 347, 350, 323), (349, 350, 352, 351), (346, 352, 350, 347), (351, 352, 354, 353), (346, 348, 354, 352), (351, 353, 355, 356), (349, 351, 356, 357), (310, 349, 357, 311), (276, 345, 344, 300), (356, 355, 359, 358), (358, 359, 360, 361), (361, 360, 363, 362), (356, 358, 364, 357), (311, 357, 364, 312), (308, 313, 327, 295), (312, 364, 339, 313), (339, 361, 362, 342), (358, 361, 339, 364), (290, 291, 366, 365), (365, 366, 354, 348), (291, 368, 367, 366), (353, 354, 366, 367), (353, 367, 368, 355), (291, 292, 369, 368), (355, 368, 369, 359), (359, 369, 363, 360), (292, 293, 363, 369), (345, 370, 365, 348), (289, 382, 371, 336), (382, 372, 373, 371), (335, 376, 375, 334), (80, 303, 333, 377), (80, 377, 378, 276), (334, 375, 380, 379), (379, 380, 377, 333), (374, 380, 375, 376), (374, 378, 377, 380), (276, 378, 370, 345), (298, 336, 371, 338), (289, 290, 381, 382), (370, 378, 382, 381), (370, 381, 290, 365), (372, 382, 378, 374), (372, 374, 376, 373), (335, 383, 373, 376), (338, 371, 373, 383), (229, 384, 385, 109), (384, 337, 338, 385), (109, 385, 386, 107), (385, 338, 383, 386), (335, 387, 386, 383), (107, 386, 387, 108), (334, 388, 387, 335), (333, 303, 389, 388), (301, 307, 391, 390), (307, 306, 392, 391), (306, 304, 393, 392), (304, 305, 394, 393), (303, 302, 395, 389), (302, 301, 390, 395), (11, 397, 396, 220), (397, 79, 222, 396), (11, 108, 387, 397), (79, 397, 387, 388), (85, 314, 398, 305), (314, 296, 399, 398), (100, 400, 384, 229), (21, 246, 400, 100), (333, 388, 334, 379), (36, 64, 390, 391), (64, 79, 389, 395), (79, 388, 389), (64, 395, 390), (247, 337, 384, 400), (247, 400, 401, 402), (34, 403, 246, 266), (246, 403, 401, 400), (286, 296, 314, 326), (247, 402, 399, 296), (296, 297, 337, 247), (128, 406, 405, 127), (406, 62, 60, 405), (58, 407, 408, 59), (407, 146, 147, 408), (63, 411, 409, 170), (411, 176, 174, 409), (62, 406, 411, 63), (406, 128, 176, 411), (171, 410, 412, 129), (410, 175, 177, 412), (157, 414, 413, 57), (414, 194, 193, 413), (57, 413, 407, 58), (413, 193, 146, 407), (129, 412, 414, 157), (412, 177, 194, 414), (196, 415, 405, 60), (415, 200, 127, 405), (61, 404, 415, 196), (404, 98, 200, 415), (104, 417, 423, 178), (417, 68, 35, 423), (631, 637, 417, 104), (637, 630, 68, 417), (123, 419, 418, 122), (419, 88, 37, 418), (88, 419, 420, 87), (419, 123, 131, 420), (87, 420, 422, 86), (420, 131, 187, 422), (40, 421, 423, 35), (421, 186, 178, 423), (115, 424, 418, 37), (424, 225, 122, 418), (186, 421, 425, 231), (421, 40, 228, 425), (231, 425, 422, 187), (425, 228, 86, 422), (259, 256, 426, 427), (257, 259, 427, 428), (256, 255, 429, 426), (257, 428, 328, 258), (4, 430, 433, 253), (253, 433, 431, 254), (254, 431, 429, 255), (429, 431, 433, 432), (248, 432, 433, 430), (426, 437, 438, 427), (437, 476, 436, 438), (429, 439, 437, 426), (439, 435, 476, 437), (248, 434, 442, 432), (429, 432, 442, 439), (5, 440, 442, 434), (435, 439, 442, 440), (427, 438, 443, 428), (436, 441, 443, 438), (329, 443, 441, 330), (328, 428, 443, 329), (401, 403, 445, 444), (402, 401, 444, 446), (34, 258, 445, 403), (446, 444, 449, 447), (444, 445, 448, 449), (449, 448, 451, 450), (447, 449, 450, 452), (258, 328, 448, 445), (328, 329, 451, 448), (452, 450, 484, 453), (450, 451, 454, 484), (329, 330, 454, 451), (452, 453, 456, 455), (447, 452, 455, 457), (446, 447, 457, 458), (399, 402, 446, 458), (39, 65, 457, 455), (459, 460, 463, 464), (460, 461, 462, 463), (461, 65, 39, 462), (70, 466, 465, 6), (453, 471, 473, 456), (471, 469, 470, 473), (469, 472, 474, 470), (472, 465, 466, 474), (465, 480, 479, 6), (480, 468, 69, 479), (472, 481, 480, 465), (481, 475, 468, 480), (469, 482, 481, 472), (482, 477, 475, 481), (471, 483, 482, 469), (483, 478, 477, 482), (453, 484, 483, 471), (484, 454, 478, 483), (468, 486, 485, 69), (475, 487, 486, 468), (436, 487, 488, 441), (487, 475, 477, 488), (477, 478, 489, 488), (330, 441, 488, 489), (330, 489, 478, 454), (70, 496, 497, 466), (496, 3, 467, 497), (466, 497, 498, 474), (497, 467, 493, 498), (474, 498, 499, 470), (498, 493, 490, 499), (470, 499, 500, 473), (499, 490, 492, 500), (473, 500, 501, 456), (500, 492, 491, 501), (39, 455, 456, 501), (39, 501, 491, 462), (5, 485, 486, 440), (486, 487, 436, 476), (476, 435, 440, 486), (10, 495, 506, 505), (505, 506, 503, 502), (10, 505, 507, 494), (505, 502, 504, 507), (467, 507, 504, 493), (3, 494, 507, 467), (9, 508, 509, 249), (508, 459, 464, 509), (464, 503, 506, 509), (249, 509, 506, 495), (462, 491, 510, 463), (463, 510, 503, 464), (492, 490, 511, 512), (491, 492, 512, 510), (490, 493, 504, 511), (502, 512, 511, 504), (502, 503, 510, 512), (2, 458, 457, 65), (2, 398, 399, 458), (392, 393, 513, 514), (391, 392, 514, 36), (393, 394, 515, 513), (305, 398, 394), (2, 515, 394, 398), (2, 65, 515), (65, 461, 513, 515), (64, 36, 516, 517), (517, 516, 518, 519), (459, 518, 516, 460), (8, 521, 522, 520), (521, 519, 518, 522), (459, 508, 522, 518), (9, 520, 522, 508), (64, 517, 222, 79), (526, 527, 533, 532), (7, 526, 532, 534), (7, 534, 521, 8), (519, 521, 534, 535), (532, 536, 535, 534), (532, 533, 537, 536), (523, 535, 536, 524), (524, 536, 537, 525), (222, 517, 519, 538), (519, 535, 523, 538), (225, 424, 540, 539), (424, 115, 541, 540), (234, 225, 539, 542), (223, 234, 542, 543), (113, 227, 544, 158), (158, 544, 547, 546), (114, 546, 547, 545), (223, 543, 548, 226), (543, 545, 547, 548), (224, 226, 548, 549), (224, 549, 544, 227), (544, 549, 548, 547), (220, 396, 551, 550), (221, 220, 550, 552), (115, 221, 552, 541), (222, 538, 551, 396), (538, 553, 550, 551), (528, 558, 559, 529), (558, 554, 555, 559), (542, 560, 545, 543), (114, 545, 560, 561), (528, 561, 560, 558), (540, 563, 562, 539), (563, 556, 554, 562), (541, 564, 563, 540), (564, 557, 556, 563), (539, 562, 560, 542), (554, 558, 560, 562), (541, 552, 565, 564), (550, 553, 565, 552), (523, 553, 538), (557, 564, 565), (523, 557, 565, 553), (556, 557, 567, 566), (554, 556, 566, 555), (523, 524, 567, 557), (531, 530, 568, 569), (529, 559, 568, 530), (567, 524, 570, 571), (566, 567, 571, 572), (572, 571, 573, 574), (571, 570, 575, 573), (573, 575, 576, 577), (574, 573, 577, 578), (572, 574, 580, 579), (555, 566, 572, 579), (555, 579, 568, 559), (568, 579, 580, 569), (460, 514, 513, 461), (36, 514, 460, 516), (27, 28, 587, 588), (23, 416, 581, 591), (416, 22, 592, 581), (268, 49, 584, 582), (28, 268, 582, 587), (22, 50, 583, 592), (50, 24, 590, 583), (49, 29, 586, 584), (29, 30, 585, 586), (30, 23, 591, 585), (25, 27, 588, 589), (24, 25, 589, 590), (175, 410, 593, 599), (410, 171, 601, 593), (409, 174, 600, 594), (170, 409, 594, 602), (55, 202, 595, 607), (202, 18, 608, 595), (167, 201, 596, 604), (201, 166, 605, 596), (190, 175, 599, 597), (18, 190, 597, 608), (174, 189, 598, 600), (189, 168, 603, 598), (56, 170, 602, 606), (171, 56, 606, 601), (168, 167, 604, 603), (17, 55, 607, 609), (609, 607, 612, 610), (603, 604, 615, 616), (601, 606, 613, 618), (606, 602, 617, 613), (598, 603, 616, 621), (600, 598, 621, 619), (608, 597, 622, 611), (597, 599, 620, 622), (596, 605, 614, 623), (604, 596, 623, 615), (595, 608, 611, 624), (607, 595, 624, 612), (602, 594, 625, 617), (594, 600, 619, 625), (593, 601, 618, 626), (599, 593, 626, 620), (416, 23, 630, 637), (22, 416, 637, 631), (267, 32, 635, 636), (31, 267, 636, 634), (29, 49, 635, 629), (28, 27, 638, 634), (25, 627, 638, 27), (24, 628, 627, 25), (23, 30, 633, 630), (29, 629, 633, 30), (24, 50, 632, 628), (104, 105, 632, 631), (592, 583, 641, 650), (585, 591, 649, 643), (584, 586, 644, 642), (581, 592, 650, 639), (589, 588, 646, 647), (591, 581, 639, 649), (587, 582, 640, 645), (588, 587, 645, 646), (583, 590, 648, 641), (586, 585, 643, 644), (582, 584, 642, 640), (590, 589, 647, 648), (655, 639, 650, 651), (654, 651, 650, 641), (649, 639, 655, 653), (644, 643, 652, 642), (652, 653, 640, 642), (648, 647, 654, 641), (645, 655, 651, 646), (643, 649, 653, 652), (647, 646, 651, 654), (653, 655, 645, 640)])
me_cube_029.polygons.foreach_set('use_smooth', [True] * 610)
me_cube_029.materials.append(mat_flame_head)
me_cube_029.use_remesh_preserve_volume = False
me_cube_029.use_remesh_preserve_attributes = False
me_cube_029.use_mirror_vertex_groups = False
me_cube_029.update()

# ---- objects
ob_empty_002 = bpy.data.objects.new('Empty.002', None)
ob_camera_006 = bpy.data.objects.new('Camera.006', cam_camera_006)
ob_cube_439 = bpy.data.objects.new('Cube.439', me_cube_029)

# ---- transforms, parenting, visibility, modifiers, constraints
ob_empty_002.location = (0.4763, -0.3857, 28.78)
ob_empty_002.empty_display_size = 4.0
ob_empty_002.empty_image_offset = (0.0, 0.0)
ob_empty_002.lineart.crease_threshold = 0.0
ob_camera_006.location = (-30.37, -34.69, 24.26)
ob_camera_006.rotation_euler = (1.897, 0.1393, -0.5782)
ob_camera_006.lineart.crease_threshold = 0.0
_c = ob_camera_006.constraints.new('TRACK_TO'); _c.name = 'Track To'
_c.target = ob_empty_002
ob_cube_439.location = (0.0, 0.0, 0.0)
ob_cube_439.lock_rotations_4d = False
ob_cube_439.empty_display_type = 'ARROWS'
ob_cube_439.lineart.crease_threshold = 0.0
_m = ob_cube_439.modifiers.new('Mirror', 'MIRROR')
_m.use_clip = True
_m.use_mirror_vertex_groups = False
_m = ob_cube_439.modifiers.new('Subsurf', 'SUBSURF')
_m.uv_smooth = 'PRESERVE_CORNERS'
_m.quality = 2
_m.levels = 2
_m.show_only_control_edges = False

# ---- collection membership
col_collection_1.objects.link(ob_empty_002)
col_collection_1.objects.link(ob_camera_006)
col_collection_1.objects.link(ob_cube_439)

# ---- scene / render settings (as saved in the file)
scene.camera = ob_camera_006
scene.frame_start = 1; scene.frame_end = 250; scene.frame_set(73)
scene.render.engine = 'CYCLES'
scene.render.image_settings.color_mode = 'RGB'
scene.render.image_settings.compression = 100
scene.render.resolution_x = 1280
scene.render.resolution_y = 720
scene.render.dither_intensity = 0.0
scene.render.use_border = True
scene.cycles.use_denoising = False
scene.cycles.samples = 150
scene.cycles.sampling_pattern = 'TABULATED_SOBOL'
scene.cycles.light_sampling_threshold = 0.0
scene.cycles.use_adaptive_sampling = False
scene.cycles.use_light_tree = False
scene.cycles.blur_glossy = 0.0
scene.cycles.pixel_filter_type = 'GAUSSIAN'
scene.cycles.sample_clamp_indirect = 0.0
scene.view_settings.view_transform = 'Standard'
bpy.context.view_layer.update()
